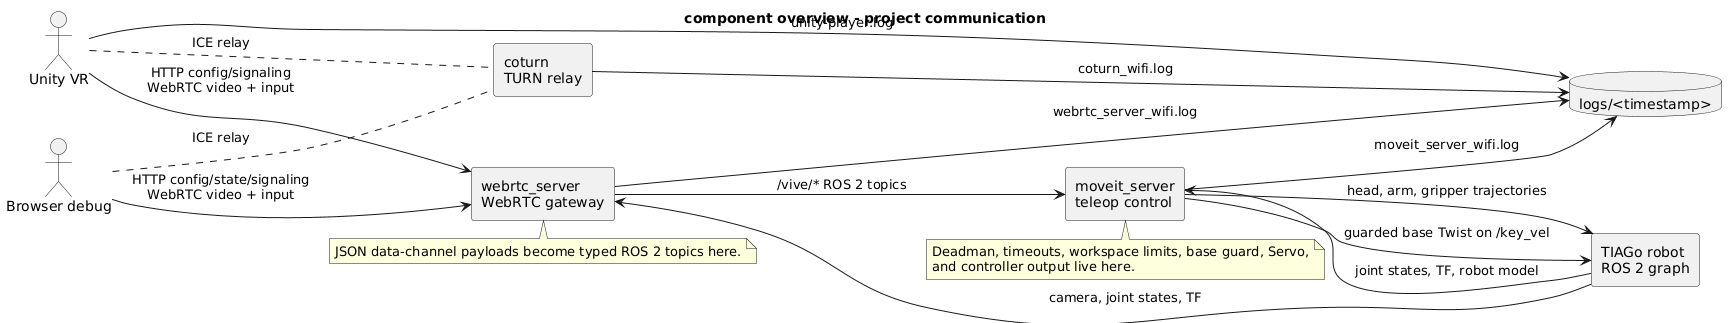

The diagram above was rendered by PlantUML. Its source (embedded in the PNG):
@startuml
!pragma layout smetana
title component overview - project communication

left to right direction
skinparam componentStyle rectangle
skinparam shadowing false
skinparam defaultFontName Monospace
skinparam linetype ortho

actor "Unity VR" as Unity
actor "Browser debug" as Browser

component "webrtc_server\nWebRTC gateway" as WebRtcServer
component "moveit_server\nteleop control" as MoveItServer
component "TIAGo robot\nROS 2 graph" as Robot
component "coturn\nTURN relay" as Coturn
database "logs/<timestamp>" as Logs

Unity --> WebRtcServer : HTTP config/signaling\nWebRTC video + input
Browser --> WebRtcServer : HTTP config/state/signaling\nWebRTC video + input
Unity .. Coturn : ICE relay
Browser .. Coturn : ICE relay

WebRtcServer --> MoveItServer : /vive/* ROS 2 topics
Robot --> WebRtcServer : camera, joint states, TF
Robot --> MoveItServer : joint states, TF, robot model
MoveItServer --> Robot : head, arm, gripper trajectories
MoveItServer --> Robot : guarded base Twist on /key_vel

WebRtcServer --> Logs : webrtc_server_wifi.log
MoveItServer --> Logs : moveit_server_wifi.log
Coturn --> Logs : coturn_wifi.log
Unity --> Logs : unity-player.log

note bottom of WebRtcServer
  JSON data-channel payloads become typed ROS 2 topics here.
end note

note bottom of MoveItServer
  Deadman, timeouts, workspace limits, base guard, Servo,
  and controller output live here.
end note

@enduml